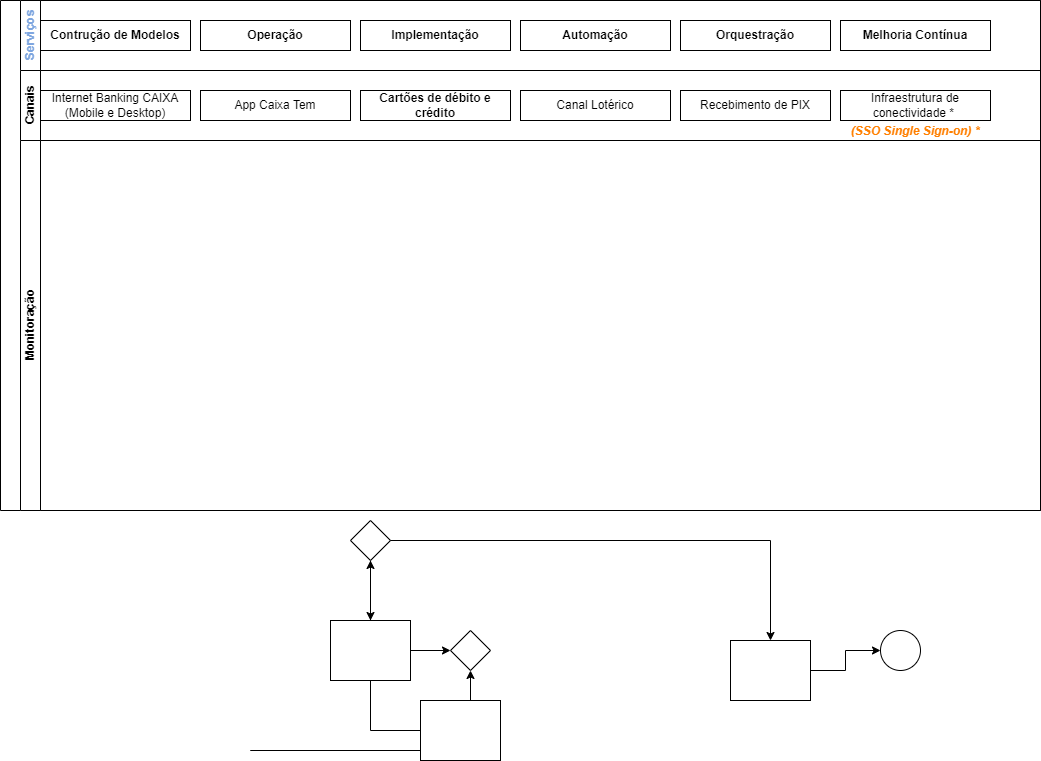

The diagram above was exported from draw.io. Its source (the exported page's mxGraphModel, read from the mxfile embedded in the PNG):
<mxGraphModel dx="1085" dy="563" grid="1" gridSize="10" guides="1" tooltips="1" connect="1" arrows="1" fold="1" page="1" pageScale="1" pageWidth="827" pageHeight="1169" math="0" shadow="0">
  <root>
    <mxCell id="0" />
    <mxCell id="1" parent="0" />
    <mxCell id="dNxyNK7c78bLwvsdeMH5-19" value="" style="swimlane;html=1;childLayout=stackLayout;resizeParent=1;resizeParentMax=0;horizontal=0;startSize=20;horizontalStack=0;" parent="1" vertex="1">
      <mxGeometry x="40" y="30" width="1040" height="510" as="geometry" />
    </mxCell>
    <mxCell id="dNxyNK7c78bLwvsdeMH5-20" value="&lt;font color=&quot;#7ea6e0&quot;&gt;Serviços&lt;/font&gt;" style="swimlane;html=1;startSize=20;horizontal=0;" parent="dNxyNK7c78bLwvsdeMH5-19" vertex="1">
      <mxGeometry x="20" width="1020" height="70" as="geometry" />
    </mxCell>
    <mxCell id="dNxyNK7c78bLwvsdeMH5-24" value="&lt;div style=&quot;&quot;&gt;&lt;span style=&quot;background-color: initial;&quot;&gt;&lt;b&gt;Contrução de Modelos&lt;/b&gt;&lt;/span&gt;&lt;/div&gt;" style="rounded=0;whiteSpace=wrap;html=1;fontFamily=Helvetica;fontSize=12;fontColor=#000000;align=center;" parent="dNxyNK7c78bLwvsdeMH5-20" vertex="1">
      <mxGeometry x="20" y="20" width="150" height="30" as="geometry" />
    </mxCell>
    <mxCell id="JuUdMdJWf1PqWNtz0Jch-4" value="&lt;div style=&quot;&quot;&gt;&lt;span style=&quot;background-color: initial;&quot;&gt;&lt;b&gt;Operação&lt;/b&gt;&lt;/span&gt;&lt;/div&gt;" style="rounded=0;whiteSpace=wrap;html=1;fontFamily=Helvetica;fontSize=12;fontColor=#000000;align=center;" vertex="1" parent="dNxyNK7c78bLwvsdeMH5-20">
      <mxGeometry x="180" y="20" width="150" height="30" as="geometry" />
    </mxCell>
    <mxCell id="JuUdMdJWf1PqWNtz0Jch-6" value="&lt;div style=&quot;&quot;&gt;&lt;span style=&quot;background-color: initial;&quot;&gt;&lt;b&gt;Implementação&lt;/b&gt;&lt;/span&gt;&lt;/div&gt;" style="rounded=0;whiteSpace=wrap;html=1;fontFamily=Helvetica;fontSize=12;fontColor=#000000;align=center;" vertex="1" parent="dNxyNK7c78bLwvsdeMH5-20">
      <mxGeometry x="340" y="20" width="150" height="30" as="geometry" />
    </mxCell>
    <mxCell id="JuUdMdJWf1PqWNtz0Jch-5" value="&lt;div style=&quot;&quot;&gt;&lt;span style=&quot;background-color: initial;&quot;&gt;&lt;b&gt;Automação&lt;/b&gt;&lt;/span&gt;&lt;/div&gt;" style="rounded=0;whiteSpace=wrap;html=1;fontFamily=Helvetica;fontSize=12;fontColor=#000000;align=center;" vertex="1" parent="dNxyNK7c78bLwvsdeMH5-20">
      <mxGeometry x="500" y="20" width="150" height="30" as="geometry" />
    </mxCell>
    <mxCell id="JuUdMdJWf1PqWNtz0Jch-8" value="&lt;div style=&quot;&quot;&gt;&lt;span style=&quot;background-color: initial;&quot;&gt;&lt;b&gt;Orquestração&lt;/b&gt;&lt;/span&gt;&lt;/div&gt;" style="rounded=0;whiteSpace=wrap;html=1;fontFamily=Helvetica;fontSize=12;fontColor=#000000;align=center;" vertex="1" parent="dNxyNK7c78bLwvsdeMH5-20">
      <mxGeometry x="660" y="20" width="150" height="30" as="geometry" />
    </mxCell>
    <mxCell id="JuUdMdJWf1PqWNtz0Jch-9" value="&lt;div style=&quot;&quot;&gt;&lt;span style=&quot;background-color: initial;&quot;&gt;&lt;b&gt;Melhoria Contínua&lt;/b&gt;&lt;/span&gt;&lt;/div&gt;" style="rounded=0;whiteSpace=wrap;html=1;fontFamily=Helvetica;fontSize=12;fontColor=#000000;align=center;" vertex="1" parent="dNxyNK7c78bLwvsdeMH5-20">
      <mxGeometry x="820" y="20" width="150" height="30" as="geometry" />
    </mxCell>
    <mxCell id="dNxyNK7c78bLwvsdeMH5-21" value="Canais" style="swimlane;html=1;startSize=20;horizontal=0;" parent="dNxyNK7c78bLwvsdeMH5-19" vertex="1">
      <mxGeometry x="20" y="70" width="1020" height="70" as="geometry" />
    </mxCell>
    <mxCell id="JuUdMdJWf1PqWNtz0Jch-16" value="&lt;div style=&quot;&quot;&gt;Internet Banking CAIXA (Mobile e Desktop)&lt;br&gt;&lt;/div&gt;" style="rounded=0;whiteSpace=wrap;html=1;fontFamily=Helvetica;fontSize=12;fontColor=#000000;align=center;" vertex="1" parent="dNxyNK7c78bLwvsdeMH5-21">
      <mxGeometry x="20" y="20" width="150" height="30" as="geometry" />
    </mxCell>
    <mxCell id="JuUdMdJWf1PqWNtz0Jch-17" value="&lt;div style=&quot;&quot;&gt;&lt;div&gt;App Caixa Tem&lt;/div&gt;&lt;/div&gt;" style="rounded=0;whiteSpace=wrap;html=1;fontFamily=Helvetica;fontSize=12;fontColor=#000000;align=center;" vertex="1" parent="dNxyNK7c78bLwvsdeMH5-21">
      <mxGeometry x="180" y="20" width="150" height="30" as="geometry" />
    </mxCell>
    <mxCell id="JuUdMdJWf1PqWNtz0Jch-18" value="&lt;div style=&quot;&quot;&gt;&lt;b&gt;Cartões de débito e crédito&lt;/b&gt;&lt;br&gt;&lt;/div&gt;" style="rounded=0;whiteSpace=wrap;html=1;fontFamily=Helvetica;fontSize=12;fontColor=#000000;align=center;" vertex="1" parent="dNxyNK7c78bLwvsdeMH5-21">
      <mxGeometry x="340" y="20" width="150" height="30" as="geometry" />
    </mxCell>
    <mxCell id="JuUdMdJWf1PqWNtz0Jch-19" value="&lt;div style=&quot;&quot;&gt;&lt;div&gt;Canal Lotérico&lt;/div&gt;&lt;/div&gt;" style="rounded=0;whiteSpace=wrap;html=1;fontFamily=Helvetica;fontSize=12;fontColor=#000000;align=center;" vertex="1" parent="dNxyNK7c78bLwvsdeMH5-21">
      <mxGeometry x="500" y="20" width="150" height="30" as="geometry" />
    </mxCell>
    <mxCell id="JuUdMdJWf1PqWNtz0Jch-20" value="&lt;div style=&quot;&quot;&gt;&lt;div&gt;Recebimento de PIX&lt;/div&gt;&lt;/div&gt;" style="rounded=0;whiteSpace=wrap;html=1;fontFamily=Helvetica;fontSize=12;fontColor=#000000;align=center;" vertex="1" parent="dNxyNK7c78bLwvsdeMH5-21">
      <mxGeometry x="660" y="20" width="150" height="30" as="geometry" />
    </mxCell>
    <mxCell id="JuUdMdJWf1PqWNtz0Jch-21" value="&lt;div style=&quot;&quot;&gt;&lt;div&gt;Infraestrutura de conectividade *&amp;nbsp;&lt;/div&gt;&lt;/div&gt;" style="rounded=0;whiteSpace=wrap;html=1;fontFamily=Helvetica;fontSize=12;fontColor=#000000;align=center;" vertex="1" parent="dNxyNK7c78bLwvsdeMH5-21">
      <mxGeometry x="820" y="20" width="150" height="30" as="geometry" />
    </mxCell>
    <mxCell id="JuUdMdJWf1PqWNtz0Jch-23" value="&lt;div&gt;&lt;b&gt;&lt;i&gt;&lt;font color=&quot;#ff8000&quot;&gt;(SSO Single Sign-on)&amp;nbsp;&lt;span style=&quot;background-color: initial;&quot;&gt;*&lt;/span&gt;&lt;/font&gt;&lt;/i&gt;&lt;/b&gt;&lt;/div&gt;" style="text;html=1;strokeColor=none;fillColor=none;align=center;verticalAlign=middle;whiteSpace=wrap;rounded=0;" vertex="1" parent="dNxyNK7c78bLwvsdeMH5-21">
      <mxGeometry x="825" y="46" width="140" height="30" as="geometry" />
    </mxCell>
    <mxCell id="dNxyNK7c78bLwvsdeMH5-22" value="Monitoração" style="swimlane;html=1;startSize=20;horizontal=0;" parent="dNxyNK7c78bLwvsdeMH5-19" vertex="1">
      <mxGeometry x="20" y="140" width="1020" height="370" as="geometry" />
    </mxCell>
    <mxCell id="dNxyNK7c78bLwvsdeMH5-35" style="edgeStyle=orthogonalEdgeStyle;rounded=0;orthogonalLoop=1;jettySize=auto;html=1;endArrow=classic;endFill=1;" parent="1" source="dNxyNK7c78bLwvsdeMH5-28" target="dNxyNK7c78bLwvsdeMH5-34" edge="1">
      <mxGeometry relative="1" as="geometry" />
    </mxCell>
    <mxCell id="dNxyNK7c78bLwvsdeMH5-38" style="edgeStyle=orthogonalEdgeStyle;rounded=0;orthogonalLoop=1;jettySize=auto;html=1;endArrow=classic;endFill=1;" parent="1" source="dNxyNK7c78bLwvsdeMH5-26" target="dNxyNK7c78bLwvsdeMH5-36" edge="1">
      <mxGeometry relative="1" as="geometry">
        <Array as="points">
          <mxPoint x="290" y="780" />
          <mxPoint x="510" y="780" />
        </Array>
      </mxGeometry>
    </mxCell>
    <mxCell id="dNxyNK7c78bLwvsdeMH5-29" value="" style="edgeStyle=orthogonalEdgeStyle;rounded=0;orthogonalLoop=1;jettySize=auto;html=1;endArrow=classic;endFill=1;" parent="1" source="dNxyNK7c78bLwvsdeMH5-26" target="dNxyNK7c78bLwvsdeMH5-28" edge="1">
      <mxGeometry relative="1" as="geometry" />
    </mxCell>
    <mxCell id="dNxyNK7c78bLwvsdeMH5-26" value="" style="rounded=0;whiteSpace=wrap;html=1;fontFamily=Helvetica;fontSize=12;fontColor=#000000;align=center;" parent="1" vertex="1">
      <mxGeometry x="460" y="730" width="80" height="60" as="geometry" />
    </mxCell>
    <mxCell id="dNxyNK7c78bLwvsdeMH5-28" value="" style="rhombus;whiteSpace=wrap;html=1;fontFamily=Helvetica;fontSize=12;fontColor=#000000;align=center;" parent="1" vertex="1">
      <mxGeometry x="390" y="550" width="40" height="40" as="geometry" />
    </mxCell>
    <mxCell id="dNxyNK7c78bLwvsdeMH5-37" value="" style="edgeStyle=orthogonalEdgeStyle;rounded=0;orthogonalLoop=1;jettySize=auto;html=1;endArrow=classic;endFill=1;" parent="1" source="dNxyNK7c78bLwvsdeMH5-34" target="dNxyNK7c78bLwvsdeMH5-36" edge="1">
      <mxGeometry relative="1" as="geometry" />
    </mxCell>
    <mxCell id="dNxyNK7c78bLwvsdeMH5-34" value="" style="rounded=0;whiteSpace=wrap;html=1;fontFamily=Helvetica;fontSize=12;fontColor=#000000;align=center;" parent="1" vertex="1">
      <mxGeometry x="370" y="650" width="80" height="60" as="geometry" />
    </mxCell>
    <mxCell id="dNxyNK7c78bLwvsdeMH5-36" value="" style="rhombus;whiteSpace=wrap;html=1;fontFamily=Helvetica;fontSize=12;fontColor=#000000;align=center;" parent="1" vertex="1">
      <mxGeometry x="490" y="660" width="40" height="40" as="geometry" />
    </mxCell>
    <mxCell id="dNxyNK7c78bLwvsdeMH5-31" style="edgeStyle=orthogonalEdgeStyle;rounded=0;orthogonalLoop=1;jettySize=auto;html=1;endArrow=classic;endFill=1;" parent="1" source="dNxyNK7c78bLwvsdeMH5-28" target="dNxyNK7c78bLwvsdeMH5-30" edge="1">
      <mxGeometry relative="1" as="geometry" />
    </mxCell>
    <mxCell id="dNxyNK7c78bLwvsdeMH5-30" value="" style="rounded=0;whiteSpace=wrap;html=1;fontFamily=Helvetica;fontSize=12;fontColor=#000000;align=center;" parent="1" vertex="1">
      <mxGeometry x="770" y="670" width="80" height="60" as="geometry" />
    </mxCell>
    <mxCell id="dNxyNK7c78bLwvsdeMH5-33" value="" style="edgeStyle=orthogonalEdgeStyle;rounded=0;orthogonalLoop=1;jettySize=auto;html=1;endArrow=classic;endFill=1;" parent="1" source="dNxyNK7c78bLwvsdeMH5-30" target="dNxyNK7c78bLwvsdeMH5-32" edge="1">
      <mxGeometry relative="1" as="geometry" />
    </mxCell>
    <mxCell id="dNxyNK7c78bLwvsdeMH5-32" value="" style="ellipse;whiteSpace=wrap;html=1;" parent="1" vertex="1">
      <mxGeometry x="920" y="660" width="40" height="40" as="geometry" />
    </mxCell>
  </root>
</mxGraphModel>